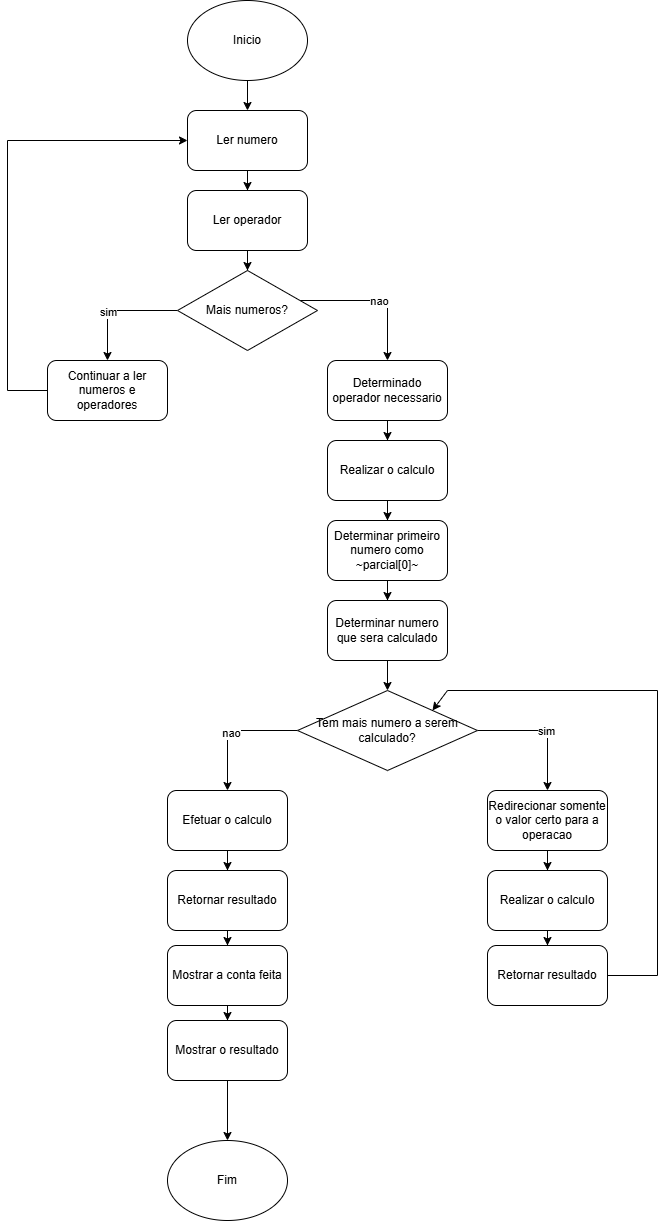

The diagram above was exported from draw.io. Its source (the exported page's mxGraphModel, read from the mxfile embedded in the PNG):
<mxGraphModel dx="3169" dy="1842" grid="1" gridSize="15" guides="1" tooltips="1" connect="1" arrows="1" fold="1" page="0" pageScale="1" pageWidth="850" pageHeight="1100" math="0" shadow="0">
  <root>
    <mxCell id="0" />
    <mxCell id="1" parent="0" />
    <mxCell id="4g9OtJF3VvNSFHp3JI0C-9" edge="1" parent="1" source="4g9OtJF3VvNSFHp3JI0C-2" style="edgeStyle=orthogonalEdgeStyle;rounded=0;orthogonalLoop=1;jettySize=auto;html=1;entryX=0.5;entryY=0;entryDx=0;entryDy=0;" target="4g9OtJF3VvNSFHp3JI0C-3">
      <mxGeometry relative="1" as="geometry" />
    </mxCell>
    <mxCell id="4g9OtJF3VvNSFHp3JI0C-2" parent="1" style="rounded=1;whiteSpace=wrap;html=1;" value="Ler numero" vertex="1">
      <mxGeometry height="60" width="120" x="340" y="110" as="geometry" />
    </mxCell>
    <mxCell id="4g9OtJF3VvNSFHp3JI0C-10" edge="1" parent="1" source="4g9OtJF3VvNSFHp3JI0C-3" style="edgeStyle=orthogonalEdgeStyle;rounded=0;orthogonalLoop=1;jettySize=auto;html=1;" target="4g9OtJF3VvNSFHp3JI0C-4">
      <mxGeometry relative="1" as="geometry" />
    </mxCell>
    <mxCell id="4g9OtJF3VvNSFHp3JI0C-3" parent="1" style="rounded=1;whiteSpace=wrap;html=1;" value="Ler operador" vertex="1">
      <mxGeometry height="60" width="120" x="340" y="190" as="geometry" />
    </mxCell>
    <mxCell id="4g9OtJF3VvNSFHp3JI0C-11" edge="1" parent="1" source="4g9OtJF3VvNSFHp3JI0C-4" style="edgeStyle=orthogonalEdgeStyle;rounded=0;orthogonalLoop=1;jettySize=auto;html=1;entryX=0.5;entryY=0;entryDx=0;entryDy=0;" target="4g9OtJF3VvNSFHp3JI0C-5">
      <mxGeometry relative="1" as="geometry">
        <Array as="points">
          <mxPoint x="540" y="300" />
        </Array>
      </mxGeometry>
    </mxCell>
    <mxCell id="4g9OtJF3VvNSFHp3JI0C-12" connectable="0" parent="4g9OtJF3VvNSFHp3JI0C-11" style="edgeLabel;html=1;align=center;verticalAlign=middle;resizable=0;points=[];" value="nao" vertex="1">
      <mxGeometry relative="1" x="0.0691" as="geometry">
        <mxPoint as="offset" />
      </mxGeometry>
    </mxCell>
    <mxCell id="4g9OtJF3VvNSFHp3JI0C-15" edge="1" parent="1" source="4g9OtJF3VvNSFHp3JI0C-4" style="edgeStyle=orthogonalEdgeStyle;rounded=0;orthogonalLoop=1;jettySize=auto;html=1;entryX=0.5;entryY=0;entryDx=0;entryDy=0;">
      <mxGeometry relative="1" as="geometry">
        <mxPoint x="260" y="359.9999999999999" as="targetPoint" />
      </mxGeometry>
    </mxCell>
    <mxCell id="4g9OtJF3VvNSFHp3JI0C-16" connectable="0" parent="4g9OtJF3VvNSFHp3JI0C-15" style="edgeLabel;html=1;align=center;verticalAlign=middle;resizable=0;points=[];" value="sim" vertex="1">
      <mxGeometry relative="1" x="0.1906" as="geometry">
        <mxPoint as="offset" />
      </mxGeometry>
    </mxCell>
    <mxCell id="4g9OtJF3VvNSFHp3JI0C-4" parent="1" style="rhombus;whiteSpace=wrap;html=1;" value="Mais numeros?" vertex="1">
      <mxGeometry height="80" width="140" x="330" y="270" as="geometry" />
    </mxCell>
    <mxCell id="4g9OtJF3VvNSFHp3JI0C-19" edge="1" parent="1" source="4g9OtJF3VvNSFHp3JI0C-5" style="edgeStyle=orthogonalEdgeStyle;rounded=0;orthogonalLoop=1;jettySize=auto;html=1;entryX=0.5;entryY=0;entryDx=0;entryDy=0;" target="4g9OtJF3VvNSFHp3JI0C-6">
      <mxGeometry relative="1" as="geometry" />
    </mxCell>
    <mxCell id="4g9OtJF3VvNSFHp3JI0C-5" parent="1" style="rounded=1;whiteSpace=wrap;html=1;" value="Determinado operador necessario" vertex="1">
      <mxGeometry height="60" width="120" x="480" y="360" as="geometry" />
    </mxCell>
    <mxCell id="4g9OtJF3VvNSFHp3JI0C-22" edge="1" parent="1" source="4g9OtJF3VvNSFHp3JI0C-6" style="edgeStyle=orthogonalEdgeStyle;rounded=0;orthogonalLoop=1;jettySize=auto;html=1;entryX=0.5;entryY=0;entryDx=0;entryDy=0;" target="4g9OtJF3VvNSFHp3JI0C-21">
      <mxGeometry relative="1" as="geometry" />
    </mxCell>
    <mxCell id="4g9OtJF3VvNSFHp3JI0C-6" parent="1" style="rounded=1;whiteSpace=wrap;html=1;" value="Realizar o calculo" vertex="1">
      <mxGeometry height="60" width="120" x="480" y="440" as="geometry" />
    </mxCell>
    <mxCell id="4g9OtJF3VvNSFHp3JI0C-20" edge="1" parent="1" source="4g9OtJF3VvNSFHp3JI0C-17" style="edgeStyle=orthogonalEdgeStyle;rounded=0;orthogonalLoop=1;jettySize=auto;html=1;entryX=0;entryY=0.5;entryDx=0;entryDy=0;" target="4g9OtJF3VvNSFHp3JI0C-2">
      <mxGeometry relative="1" as="geometry">
        <Array as="points">
          <mxPoint x="160" y="390" />
          <mxPoint x="160" y="140" />
        </Array>
      </mxGeometry>
    </mxCell>
    <mxCell id="4g9OtJF3VvNSFHp3JI0C-17" parent="1" style="rounded=1;whiteSpace=wrap;html=1;" value="Continuar a ler numeros e operadores" vertex="1">
      <mxGeometry height="60" width="120" x="200" y="360" as="geometry" />
    </mxCell>
    <mxCell id="4g9OtJF3VvNSFHp3JI0C-34" edge="1" parent="1" source="4g9OtJF3VvNSFHp3JI0C-21" style="edgeStyle=orthogonalEdgeStyle;rounded=0;orthogonalLoop=1;jettySize=auto;html=1;entryX=0.5;entryY=0;entryDx=0;entryDy=0;" target="4g9OtJF3VvNSFHp3JI0C-33">
      <mxGeometry relative="1" as="geometry" />
    </mxCell>
    <mxCell id="4g9OtJF3VvNSFHp3JI0C-21" parent="1" style="rounded=1;whiteSpace=wrap;html=1;" value="Determinar primeiro numero como ~parcial[0]~" vertex="1">
      <mxGeometry height="60" width="120" x="480" y="520" as="geometry" />
    </mxCell>
    <mxCell id="4g9OtJF3VvNSFHp3JI0C-27" edge="1" parent="1" source="4g9OtJF3VvNSFHp3JI0C-23" style="edgeStyle=orthogonalEdgeStyle;rounded=0;orthogonalLoop=1;jettySize=auto;html=1;entryX=0.5;entryY=0;entryDx=0;entryDy=0;" target="4g9OtJF3VvNSFHp3JI0C-26">
      <mxGeometry relative="1" as="geometry" />
    </mxCell>
    <mxCell id="4g9OtJF3VvNSFHp3JI0C-30" connectable="0" parent="4g9OtJF3VvNSFHp3JI0C-27" style="edgeLabel;html=1;align=center;verticalAlign=middle;resizable=0;points=[];" value="sim" vertex="1">
      <mxGeometry relative="1" x="0.0462" as="geometry">
        <mxPoint as="offset" />
      </mxGeometry>
    </mxCell>
    <mxCell id="4g9OtJF3VvNSFHp3JI0C-28" edge="1" parent="1" source="4g9OtJF3VvNSFHp3JI0C-23" style="edgeStyle=orthogonalEdgeStyle;rounded=0;orthogonalLoop=1;jettySize=auto;html=1;entryX=0.5;entryY=0;entryDx=0;entryDy=0;">
      <mxGeometry relative="1" as="geometry">
        <mxPoint x="380.0000000000002" y="790" as="targetPoint" />
      </mxGeometry>
    </mxCell>
    <mxCell id="4g9OtJF3VvNSFHp3JI0C-29" connectable="0" parent="4g9OtJF3VvNSFHp3JI0C-28" style="edgeLabel;html=1;align=center;verticalAlign=middle;resizable=0;points=[];" value="nao" vertex="1">
      <mxGeometry relative="1" x="0.0308" y="2" as="geometry">
        <mxPoint as="offset" />
      </mxGeometry>
    </mxCell>
    <mxCell id="4g9OtJF3VvNSFHp3JI0C-23" parent="1" style="rhombus;whiteSpace=wrap;html=1;" value="Tem mais numero a serem calculado?" vertex="1">
      <mxGeometry height="80" width="180" x="450" y="690" as="geometry" />
    </mxCell>
    <mxCell id="4g9OtJF3VvNSFHp3JI0C-40" edge="1" parent="1" source="4g9OtJF3VvNSFHp3JI0C-26" style="edgeStyle=orthogonalEdgeStyle;rounded=0;orthogonalLoop=1;jettySize=auto;html=1;entryX=0.5;entryY=0;entryDx=0;entryDy=0;" target="4g9OtJF3VvNSFHp3JI0C-37">
      <mxGeometry relative="1" as="geometry" />
    </mxCell>
    <mxCell id="4g9OtJF3VvNSFHp3JI0C-26" parent="1" style="rounded=1;whiteSpace=wrap;html=1;" value="Redirecionar somente o valor certo para a operacao" vertex="1">
      <mxGeometry height="60" width="120" x="640" y="790" as="geometry" />
    </mxCell>
    <mxCell id="4g9OtJF3VvNSFHp3JI0C-39" edge="1" parent="1" source="4g9OtJF3VvNSFHp3JI0C-32" style="edgeStyle=orthogonalEdgeStyle;rounded=0;orthogonalLoop=1;jettySize=auto;html=1;entryX=0.5;entryY=0;entryDx=0;entryDy=0;" target="4g9OtJF3VvNSFHp3JI0C-36">
      <mxGeometry relative="1" as="geometry" />
    </mxCell>
    <mxCell id="4g9OtJF3VvNSFHp3JI0C-32" parent="1" style="rounded=1;whiteSpace=wrap;html=1;" value="Efetuar o calculo" vertex="1">
      <mxGeometry height="60" width="120" x="320" y="790" as="geometry" />
    </mxCell>
    <mxCell id="4g9OtJF3VvNSFHp3JI0C-35" edge="1" parent="1" source="4g9OtJF3VvNSFHp3JI0C-33" style="edgeStyle=orthogonalEdgeStyle;rounded=0;orthogonalLoop=1;jettySize=auto;html=1;entryX=0.5;entryY=0;entryDx=0;entryDy=0;" target="4g9OtJF3VvNSFHp3JI0C-23">
      <mxGeometry relative="1" as="geometry" />
    </mxCell>
    <mxCell id="4g9OtJF3VvNSFHp3JI0C-33" parent="1" style="rounded=1;whiteSpace=wrap;html=1;" value="Determinar numero que sera calculado" vertex="1">
      <mxGeometry height="60" width="120" x="480" y="600" as="geometry" />
    </mxCell>
    <mxCell id="4g9OtJF3VvNSFHp3JI0C-51" edge="1" parent="1" source="4g9OtJF3VvNSFHp3JI0C-36" style="edgeStyle=orthogonalEdgeStyle;rounded=0;orthogonalLoop=1;jettySize=auto;html=1;entryX=0.5;entryY=0;entryDx=0;entryDy=0;" target="4g9OtJF3VvNSFHp3JI0C-43">
      <mxGeometry relative="1" as="geometry" />
    </mxCell>
    <mxCell id="4g9OtJF3VvNSFHp3JI0C-36" parent="1" style="rounded=1;whiteSpace=wrap;html=1;" value="Retornar resultado" vertex="1">
      <mxGeometry height="60" width="120" x="320" y="870" as="geometry" />
    </mxCell>
    <mxCell id="4g9OtJF3VvNSFHp3JI0C-41" edge="1" parent="1" source="4g9OtJF3VvNSFHp3JI0C-37" style="edgeStyle=orthogonalEdgeStyle;rounded=0;orthogonalLoop=1;jettySize=auto;html=1;entryX=0.5;entryY=0;entryDx=0;entryDy=0;" target="4g9OtJF3VvNSFHp3JI0C-38">
      <mxGeometry relative="1" as="geometry" />
    </mxCell>
    <mxCell id="4g9OtJF3VvNSFHp3JI0C-37" parent="1" style="rounded=1;whiteSpace=wrap;html=1;" value="Realizar o calculo" vertex="1">
      <mxGeometry height="60" width="120" x="640" y="870" as="geometry" />
    </mxCell>
    <mxCell id="4g9OtJF3VvNSFHp3JI0C-42" edge="1" parent="1" source="4g9OtJF3VvNSFHp3JI0C-38" style="rounded=0;orthogonalLoop=1;jettySize=auto;html=1;entryX=1;entryY=0;entryDx=0;entryDy=0;" target="4g9OtJF3VvNSFHp3JI0C-23">
      <mxGeometry relative="1" as="geometry">
        <Array as="points">
          <mxPoint x="810" y="975" />
          <mxPoint x="810" y="690" />
          <mxPoint x="600" y="690" />
        </Array>
      </mxGeometry>
    </mxCell>
    <mxCell id="4g9OtJF3VvNSFHp3JI0C-38" parent="1" style="rounded=1;whiteSpace=wrap;html=1;" value="Retornar resultado" vertex="1">
      <mxGeometry height="60" width="120" x="640" y="945" as="geometry" />
    </mxCell>
    <mxCell id="4g9OtJF3VvNSFHp3JI0C-50" edge="1" parent="1" source="4g9OtJF3VvNSFHp3JI0C-43" style="edgeStyle=orthogonalEdgeStyle;rounded=0;orthogonalLoop=1;jettySize=auto;html=1;entryX=0.5;entryY=0;entryDx=0;entryDy=0;" target="4g9OtJF3VvNSFHp3JI0C-44">
      <mxGeometry relative="1" as="geometry" />
    </mxCell>
    <mxCell id="4g9OtJF3VvNSFHp3JI0C-43" parent="1" style="rounded=1;whiteSpace=wrap;html=1;" value="Mostrar a conta feita" vertex="1">
      <mxGeometry height="60" width="120" x="320" y="945" as="geometry" />
    </mxCell>
    <mxCell id="4g9OtJF3VvNSFHp3JI0C-49" edge="1" parent="1" source="4g9OtJF3VvNSFHp3JI0C-44" style="edgeStyle=orthogonalEdgeStyle;rounded=0;orthogonalLoop=1;jettySize=auto;html=1;entryX=0.5;entryY=0;entryDx=0;entryDy=0;" target="4g9OtJF3VvNSFHp3JI0C-48">
      <mxGeometry relative="1" as="geometry" />
    </mxCell>
    <mxCell id="4g9OtJF3VvNSFHp3JI0C-44" parent="1" style="rounded=1;whiteSpace=wrap;html=1;" value="Mostrar o resultado" vertex="1">
      <mxGeometry height="60" width="120" x="320" y="1020" as="geometry" />
    </mxCell>
    <mxCell id="4g9OtJF3VvNSFHp3JI0C-47" edge="1" parent="1" source="4g9OtJF3VvNSFHp3JI0C-45" style="edgeStyle=orthogonalEdgeStyle;rounded=0;orthogonalLoop=1;jettySize=auto;html=1;entryX=0.5;entryY=0;entryDx=0;entryDy=0;" target="4g9OtJF3VvNSFHp3JI0C-2">
      <mxGeometry relative="1" as="geometry" />
    </mxCell>
    <mxCell id="4g9OtJF3VvNSFHp3JI0C-45" parent="1" style="ellipse;whiteSpace=wrap;html=1;" value="Inicio" vertex="1">
      <mxGeometry height="80" width="120" x="340" as="geometry" />
    </mxCell>
    <mxCell id="4g9OtJF3VvNSFHp3JI0C-48" parent="1" style="ellipse;whiteSpace=wrap;html=1;" value="Fim" vertex="1">
      <mxGeometry height="80" width="120" x="320" y="1140" as="geometry" />
    </mxCell>
  </root>
</mxGraphModel>